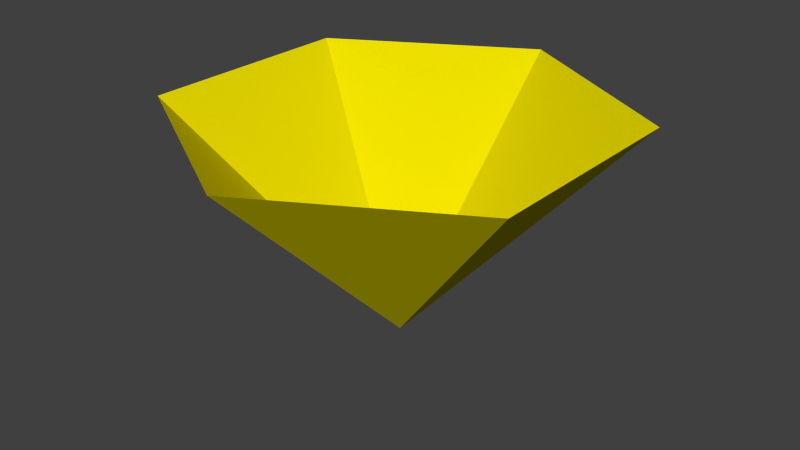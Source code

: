 # Source: exit.blend  (saved by Blender 2.67.0; exported with 4.5.12 LTS)
import bpy
from mathutils import Matrix  # noqa: F401  (used for matrix-valued properties, if any)

bpy.ops.wm.read_factory_settings(use_empty=True)
scene = bpy.context.scene
scene.name = 'Scene'

# ---- collections
col_collection_1 = bpy.data.collections.new('Collection 1'); scene.collection.children.link(col_collection_1)

# ---- materials (node trees are filled in below, after node groups)
mat_xa_notc_mis_dm1_shapes_armory_exit_mat1 = bpy.data.materials.new('xa_notc_mis_dm1_shapes_armory_exit_mat1')
mat_xa_notc_mis_dm1_shapes_armory_exit_mat1.alpha_threshold = 0.0
mat_xa_notc_mis_dm1_shapes_armory_exit_mat1.use_transparent_shadow = False
mat_xa_notc_mis_dm1_shapes_armory_exit_mat1.diffuse_color = (0.8, 0.7045, 0.0, 1.0)
mat_xa_notc_mis_dm1_shapes_armory_exit_mat1.roughness = 0.5
mat_xa_notc_mis_dm1_shapes_armory_exit_mat1.specular_intensity = 0.0
mat_xa_notc_mis_dm1_shapes_armory_exit_mat1.line_color = (0.0, 0.0, 0.0, 1.0)

# ---- material node trees

# ---- world
world_world = bpy.data.worlds.new('World'); scene.world = world_world
world_world.color = (0.05088, 0.05088, 0.05088)
world_world.use_sun_shadow = False
world_world.sun_shadow_jitter_overblur = 0.0
world_world.cycles.sampling_method = 'MANUAL'
world_world.cycles.sample_map_resolution = 256

# ---- meshes
me_cylinder_002 = bpy.data.meshes.new('Cylinder.002')
me_cylinder_002.from_pydata([(-1.352e-07, 1.64, -5.96e-08), (1.42, 0.82, -5.96e-08), (1.42, -0.82, -5.96e-08), (-2.786e-07, -1.64, -5.96e-08), (-1.42, -0.82, -5.96e-08), (-1.42, 0.82, -5.96e-08), (-5.712e-08, 0.0, -1.65)], [], [(4, 5, 6), (1, 2, 6), (3, 4, 6), (5, 0, 6), (0, 1, 6), (2, 3, 6)])
_uv = me_cylinder_002.uv_layers.new(name='UVMap')
_uv.uv.foreach_set('vector', [0.0, 0.0, 1.0, 1.0, 1.0, 0.0, 0.0, 0.0, 1.0, 1.0, 1.0, 0.0, 0.0, 0.0, 1.0, 1.0, 1.0, 0.0, 0.0, 0.0, 1.0, 1.0, 1.0, 0.0, 0.0, 0.0, 1.0, 1.0, 1.0, 0.0, 0.0, 0.0, 1.0, 1.0, 1.0, 0.0])
me_cylinder_002.materials.append(mat_xa_notc_mis_dm1_shapes_armory_exit_mat1)
me_cylinder_002.use_remesh_preserve_volume = False
me_cylinder_002.use_remesh_preserve_attributes = False
me_cylinder_002.use_mirror_vertex_groups = False
me_cylinder_002.update()

# ---- objects
ob_cylinder_001 = bpy.data.objects.new('Cylinder.001', me_cylinder_002)

# ---- transforms, parenting, visibility, modifiers, constraints
ob_cylinder_001.location = (3.476e-08, -0.0002462, 1.639)
ob_cylinder_001.lineart.crease_threshold = 0.0

# ---- collection membership
col_collection_1.objects.link(ob_cylinder_001)

# ---- scene / render settings (as saved in the file)
scene.frame_start = 1; scene.frame_end = 250; scene.frame_set(1)
scene.render.engine = 'BLENDER_EEVEE_NEXT'
scene.render.image_settings.color_mode = 'RGB'
scene.render.image_settings.compression = 90
scene.render.resolution_percentage = 50
scene.render.dither_intensity = 0.0
scene.render.bake_margin = 2
scene.render.bake_bias = 0.0
scene.cycles.use_denoising = False
scene.cycles.samples = 10
scene.cycles.sampling_pattern = 'TABULATED_SOBOL'
scene.cycles.light_sampling_threshold = 0.0
scene.cycles.use_adaptive_sampling = False
scene.cycles.use_light_tree = False
scene.cycles.blur_glossy = 0.0
scene.cycles.volume_bounces = 1
scene.cycles.pixel_filter_type = 'GAUSSIAN'
scene.cycles.sample_clamp_indirect = 0.0
scene.view_settings.view_transform = 'Standard'
bpy.context.view_layer.update()

# ---- added for rendering (the .blend has no active camera and no usable light): camera, sun
cam_auto = bpy.data.cameras.new('AutoCamera')
cam_auto.lens = 50.0
cam_auto.sensor_width = 36.0
cam_auto.clip_end = 1000.0
ob_auto_camera = bpy.data.objects.new('AutoCamera', cam_auto)
scene.collection.objects.link(ob_auto_camera)
ob_auto_camera.location = (4.29514, -5.15442, 4.2499)
ob_auto_camera.rotation_euler = (1.09748, -7.21219e-08, 0.694738)
scene.camera = ob_auto_camera
light_auto_sun = bpy.data.lights.new('AutoSun', 'SUN')
light_auto_sun.energy = 3.0
light_auto_sun.angle = 0.0523599
ob_auto_sun = bpy.data.objects.new('AutoSun', light_auto_sun)
scene.collection.objects.link(ob_auto_sun)
ob_auto_sun.rotation_euler = (0.872665, 0.174533, 0.523599)
bpy.context.view_layer.update()
